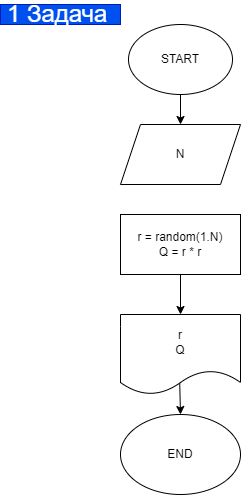

The diagram above was exported from draw.io. Its source (the exported page's mxGraphModel, read from the mxfile embedded in the PNG):
<mxGraphModel dx="1114" dy="486" grid="1" gridSize="10" guides="1" tooltips="1" connect="1" arrows="1" fold="1" page="1" pageScale="1" pageWidth="827" pageHeight="1169" math="0" shadow="0">
  <root>
    <mxCell id="0" />
    <mxCell id="1" parent="0" />
    <mxCell id="4" style="edgeStyle=none;html=1;entryX=0.5;entryY=0;entryDx=0;entryDy=0;" edge="1" parent="1" source="2">
      <mxGeometry relative="1" as="geometry">
        <mxPoint x="362" y="140" as="targetPoint" />
      </mxGeometry>
    </mxCell>
    <mxCell id="2" value="START" style="ellipse;whiteSpace=wrap;html=1;" vertex="1" parent="1">
      <mxGeometry x="310" y="40" width="104" height="70" as="geometry" />
    </mxCell>
    <mxCell id="5" value="N" style="shape=parallelogram;perimeter=parallelogramPerimeter;whiteSpace=wrap;html=1;fixedSize=1;" vertex="1" parent="1">
      <mxGeometry x="302" y="140" width="120" height="60" as="geometry" />
    </mxCell>
    <mxCell id="12" style="edgeStyle=none;html=1;fontSize=24;" edge="1" parent="1" source="6" target="7">
      <mxGeometry relative="1" as="geometry" />
    </mxCell>
    <mxCell id="6" value="r = random(1.N)&lt;br&gt;Q = r * r" style="rounded=0;whiteSpace=wrap;html=1;" vertex="1" parent="1">
      <mxGeometry x="302" y="230" width="120" height="60" as="geometry" />
    </mxCell>
    <mxCell id="10" style="edgeStyle=none;html=1;" edge="1" parent="1" target="9">
      <mxGeometry relative="1" as="geometry">
        <mxPoint x="361" y="390" as="sourcePoint" />
      </mxGeometry>
    </mxCell>
    <mxCell id="7" value="r&lt;br&gt;Q" style="shape=document;whiteSpace=wrap;html=1;boundedLbl=1;" vertex="1" parent="1">
      <mxGeometry x="302" y="330" width="120" height="80" as="geometry" />
    </mxCell>
    <mxCell id="9" value="END" style="ellipse;whiteSpace=wrap;html=1;" vertex="1" parent="1">
      <mxGeometry x="302" y="430" width="120" height="80" as="geometry" />
    </mxCell>
    <mxCell id="11" value="&lt;font style=&quot;font-size: 24px&quot;&gt;1 Задача&amp;nbsp;&lt;/font&gt;" style="text;html=1;align=center;verticalAlign=middle;resizable=0;points=[];autosize=1;strokeColor=#001DBC;fillColor=#0050ef;fontColor=#ffffff;" vertex="1" parent="1">
      <mxGeometry x="182" y="20" width="120" height="20" as="geometry" />
    </mxCell>
  </root>
</mxGraphModel>